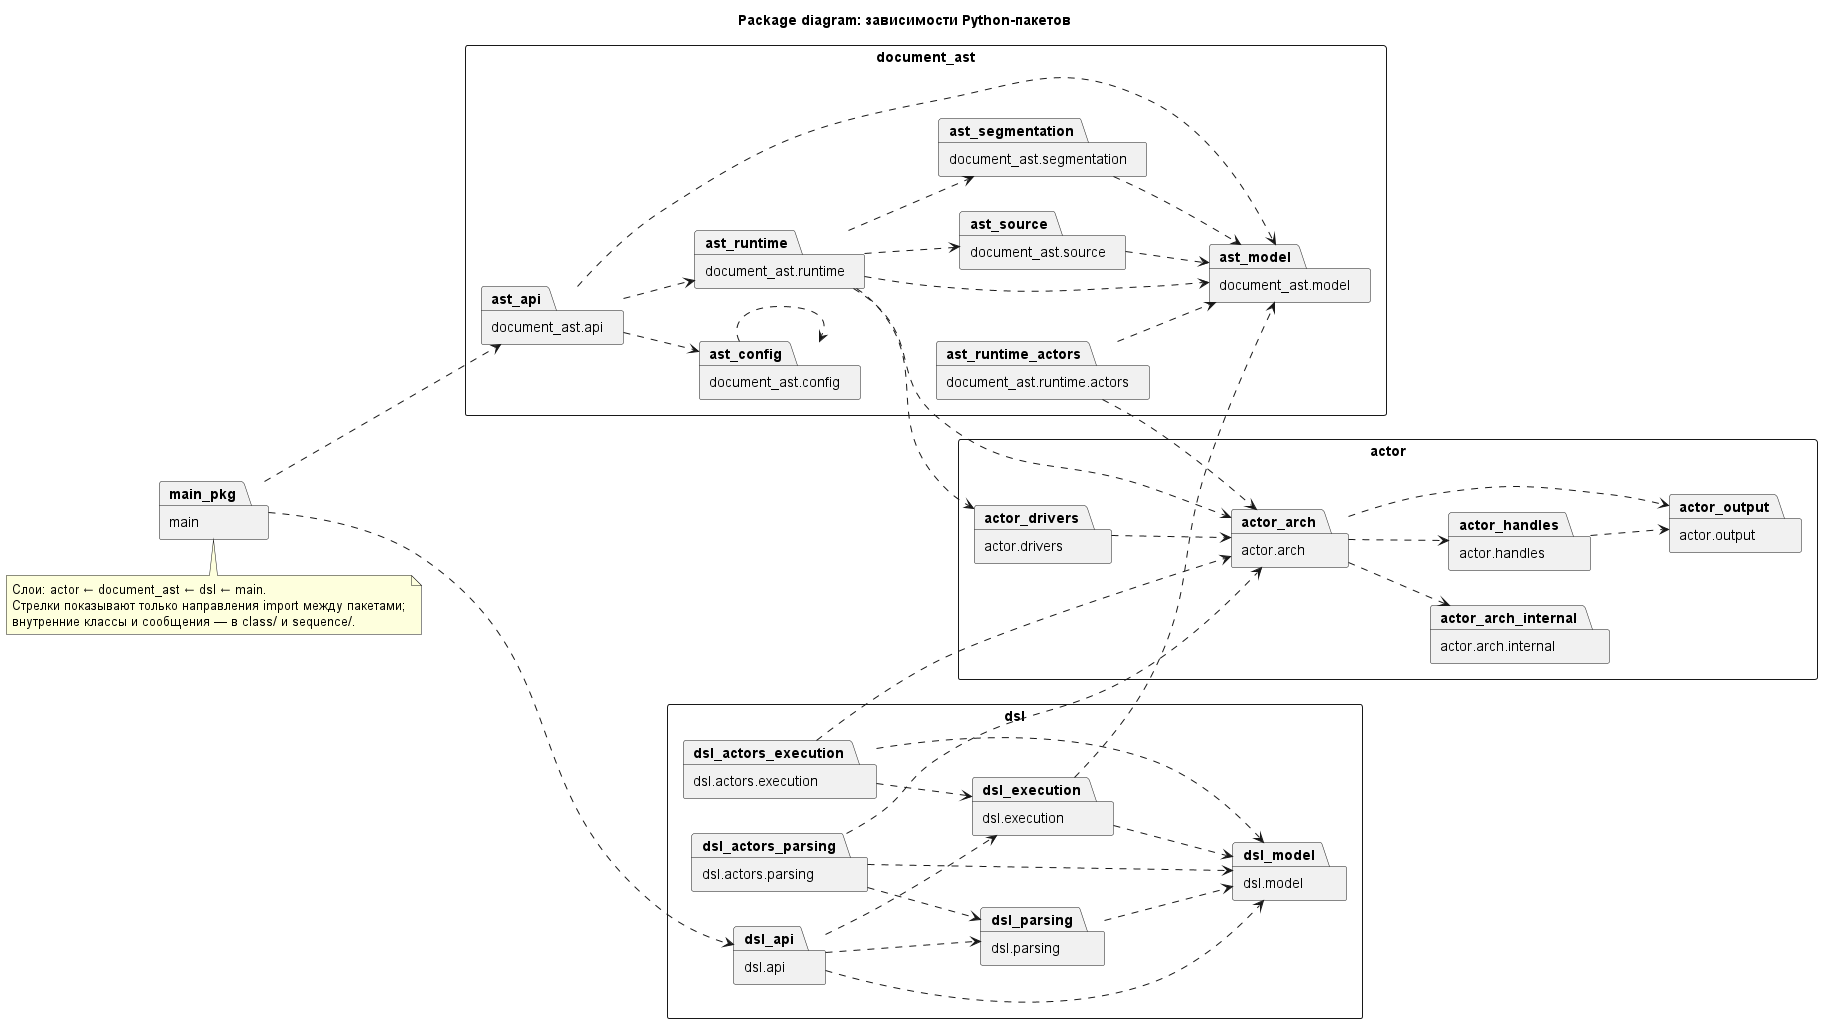

The diagram above was rendered by PlantUML. Its source (embedded in the PNG):
@startuml
title Package diagram: зависимости Python-пакетов

skinparam shadowing false
skinparam packageStyle rectangle
left to right direction

package "actor" as actor {
  package "actor.arch" as actor_arch
  package "actor.arch.internal" as actor_arch_internal
  package "actor.drivers" as actor_drivers
  package "actor.handles" as actor_handles
  package "actor.output" as actor_output
}

package "document_ast" as document_ast {
  package "document_ast.api" as ast_api
  package "document_ast.config" as ast_config
  package "document_ast.model" as ast_model
  package "document_ast.runtime" as ast_runtime
  package "document_ast.runtime.actors" as ast_runtime_actors
  package "document_ast.source" as ast_source
  package "document_ast.segmentation" as ast_segmentation
}

package "dsl" as dsl {
  package "dsl.api" as dsl_api
  package "dsl.model" as dsl_model
  package "dsl.parsing" as dsl_parsing
  package "dsl.execution" as dsl_execution
  package "dsl.actors.parsing" as dsl_actors_parsing
  package "dsl.actors.execution" as dsl_actors_execution
}

package "main" as main_pkg

' actor internal
actor_arch ..> actor_arch_internal
actor_drivers ..> actor_arch
actor_handles ..> actor_output
actor_arch ..> actor_handles
actor_arch ..> actor_output

' document_ast
ast_api ..> ast_config
ast_api ..> ast_runtime
ast_api ..> ast_model
ast_runtime ..> actor_arch
ast_runtime ..> actor_drivers
ast_runtime ..> ast_source
ast_runtime ..> ast_segmentation
ast_runtime ..> ast_model
ast_runtime_actors ..> actor_arch
ast_runtime_actors ..> ast_model
ast_config ..> ast_config
ast_source ..> ast_model
ast_segmentation ..> ast_model

' dsl
dsl_api ..> dsl_parsing
dsl_api ..> dsl_execution
dsl_api ..> dsl_model
dsl_parsing ..> dsl_model
dsl_execution ..> dsl_model
dsl_execution ..> ast_model
dsl_actors_parsing ..> actor_arch
dsl_actors_parsing ..> dsl_parsing
dsl_actors_parsing ..> dsl_model
dsl_actors_execution ..> actor_arch
dsl_actors_execution ..> dsl_execution
dsl_actors_execution ..> dsl_model

' entry point
main_pkg ..> ast_api
main_pkg ..> dsl_api

note bottom
  Слои: actor ← document_ast ← dsl ← main.
  Стрелки показывают только направления import между пакетами;
  внутренние классы и сообщения — в class/ и sequence/.
end note

@enduml